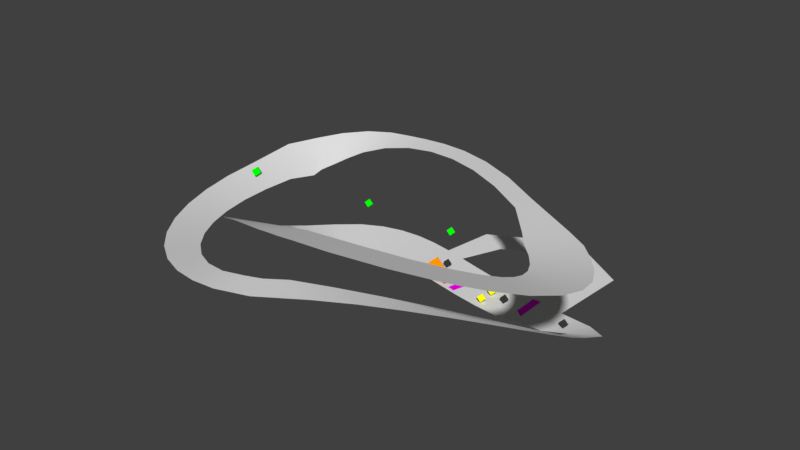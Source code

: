 # Source: circuit.blend  (saved by Blender 2.79.0; exported with 4.5.12 LTS)
import bpy
from mathutils import Matrix  # noqa: F401  (used for matrix-valued properties, if any)

bpy.ops.wm.read_factory_settings(use_empty=True)
scene = bpy.context.scene
scene.name = 'Scene'

# ---- collections
col_collection_1 = bpy.data.collections.new('Collection 1'); scene.collection.children.link(col_collection_1)
col_collection_10 = bpy.data.collections.new('Collection 10'); scene.collection.children.link(col_collection_10)

# ---- materials (node trees are filled in below, after node groups)
mat_material_011 = bpy.data.materials.new('Material.011')
mat_material_011.alpha_threshold = 0.0
mat_material_011.use_transparent_shadow = False
mat_material_011.diffuse_color = (1.0, 0.0, 1.0, 1.0)
mat_material_011.roughness = 0.5
mat_material = bpy.data.materials.new('Material')
mat_material.alpha_threshold = 0.0
mat_material.use_transparent_shadow = False
mat_material.diffuse_color = (0.0, 1.0, 0.0, 1.0)
mat_material.roughness = 0.5
mat_material.line_color = (0.0, 0.0, 0.0, 1.0)
mat_material_001 = bpy.data.materials.new('Material.001')
mat_material_001.alpha_threshold = 0.0
mat_material_001.use_transparent_shadow = False
mat_material_001.diffuse_color = (0.0, 1.0, 0.0, 1.0)
mat_material_001.roughness = 0.5
mat_material_001.line_color = (0.0, 0.0, 0.0, 1.0)
mat_material_002 = bpy.data.materials.new('Material.002')
mat_material_002.alpha_threshold = 0.0
mat_material_002.use_transparent_shadow = False
mat_material_002.diffuse_color = (0.03522, 0.03522, 0.03522, 1.0)
mat_material_002.roughness = 0.5
mat_material_002.specular_intensity = 1.0
mat_material_002.line_color = (0.0, 0.0, 0.0, 1.0)
mat_material_004 = bpy.data.materials.new('Material.004')
mat_material_004.alpha_threshold = 0.0
mat_material_004.use_transparent_shadow = False
mat_material_004.diffuse_color = (0.0, 1.0, 0.0, 1.0)
mat_material_004.roughness = 0.5
mat_material_004.line_color = (0.0, 0.0, 0.0, 1.0)
mat_material_005 = bpy.data.materials.new('Material.005')
mat_material_005.alpha_threshold = 0.0
mat_material_005.use_transparent_shadow = False
mat_material_005.diffuse_color = (0.0, 1.0, 0.0, 1.0)
mat_material_005.roughness = 0.5
mat_material_005.line_color = (0.0, 0.0, 0.0, 1.0)
mat_material_006 = bpy.data.materials.new('Material.006')
mat_material_006.alpha_threshold = 0.0
mat_material_006.use_transparent_shadow = False
mat_material_006.diffuse_color = (1.0, 0.3118, 0.0, 1.0)
mat_material_006.roughness = 0.5
mat_material_006.specular_intensity = 1.0
mat_material_006.line_color = (0.0, 0.0, 0.0, 1.0)
mat_material_007 = bpy.data.materials.new('Material.007')
mat_material_007.alpha_threshold = 0.0
mat_material_007.use_transparent_shadow = False
mat_material_007.diffuse_color = (0.03522, 0.03522, 0.03522, 1.0)
mat_material_007.roughness = 0.5
mat_material_007.specular_intensity = 1.0
mat_material_007.line_color = (0.0, 0.0, 0.0, 1.0)
mat_material_008 = bpy.data.materials.new('Material.008')
mat_material_008.alpha_threshold = 0.0
mat_material_008.use_transparent_shadow = False
mat_material_008.diffuse_color = (1.0, 1.0, 0.0, 1.0)
mat_material_008.roughness = 0.5
mat_material_008.specular_intensity = 1.0
mat_material_008.line_color = (0.0, 0.0, 0.0, 1.0)
mat_material_009 = bpy.data.materials.new('Material.009')
mat_material_009.alpha_threshold = 0.0
mat_material_009.use_transparent_shadow = False
mat_material_009.diffuse_color = (1.0, 1.0, 0.0, 1.0)
mat_material_009.roughness = 0.5
mat_material_009.specular_intensity = 1.0
mat_material_009.line_color = (0.0, 0.0, 0.0, 1.0)
mat_material_010 = bpy.data.materials.new('Material.010')
mat_material_010.alpha_threshold = 0.0
mat_material_010.use_transparent_shadow = False
mat_material_010.diffuse_color = (1.0, 1.0, 0.0, 1.0)
mat_material_010.roughness = 0.5
mat_material_010.specular_intensity = 1.0
mat_material_010.line_color = (0.0, 0.0, 0.0, 1.0)
mat_material_014 = bpy.data.materials.new('Material.014')
mat_material_014.alpha_threshold = 0.0
mat_material_014.use_transparent_shadow = False
mat_material_014.diffuse_color = (0.03522, 0.03522, 0.03522, 1.0)
mat_material_014.roughness = 0.5
mat_material_014.specular_intensity = 1.0
mat_material_014.line_color = (0.0, 0.0, 0.0, 1.0)
mat_material_015 = bpy.data.materials.new('Material.015')
mat_material_015.alpha_threshold = 0.0
mat_material_015.use_transparent_shadow = False
mat_material_015.diffuse_color = (1.0, 0.0, 0.0, 1.0)
mat_material_015.roughness = 0.5
mat_material_016 = bpy.data.materials.new('Material.016')
mat_material_016.alpha_threshold = 0.0
mat_material_016.use_transparent_shadow = False
mat_material_016.diffuse_color = (1.0, 0.0, 1.0, 1.0)
mat_material_016.roughness = 0.5

# ---- material node trees

# ---- world
world_world = bpy.data.worlds.new('World'); scene.world = world_world
world_world.color = (0.05088, 0.05088, 0.05088)
world_world.use_sun_shadow = False
world_world.sun_shadow_jitter_overblur = 0.0
world_world.cycles.sampling_method = 'MANUAL'

# ---- meshes
me_cubeziercurve = bpy.data.meshes.new('CUBezierCurve')
me_cubeziercurve.from_pydata([(161.2, 23.76, -0.5055), (140.4, -22.69, 0.4744), (202.2, 16.68, 2.191), (165.3, -24.62, 2.232), (229.1, -4.713, 11.44), (194.5, -17.44, 6.829), (225.9, -37.42, 24.5), (197.2, -37.24, 16.62), (223.4, -59.52, 34.88), (193.2, -57.65, 28.34), (211.5, -81.25, 44.35), (189.4, -71.35, 35.81), (195.9, -107.4, 55.97), (171.0, -100.5, 50.58), (174.3, -136.8, 68.32), (146.4, -130.1, 64.62), (147.9, -167.4, 80.15), (116.9, -160.0, 77.7), (118.0, -198.2, 90.62), (83.52, -189.5, 89.18), (85.96, -228.3, 99.06), (47.31, -217.4, 98.27), (52.74, -257.7, 104.9), (9.687, -242.1, 104.1), (6.89, -293.1, 107.8), (-10.26, -259.2, 105.7), (-31.31, -304.4, 107.0), (-30.17, -265.7, 104.9), (-60.71, -305.2, 105.6), (-57.18, -270.0, 102.4), (-90.3, -299.9, 103.6), (-84.83, -264.3, 98.66), (-120.6, -287.4, 100.9), (-111.2, -250.9, 94.25), (-150.4, -267.7, 97.66), (-136.2, -231.1, 89.39), (-178.3, -241.3, 94.17), (-159.4, -205.4, 84.31), (-203.4, -209.2, 90.69), (-180.0, -174.5, 79.21), (-225.0, -172.0, 87.49), (-197.2, -138.8, 74.31), (-242.5, -130.2, 84.82), (-210.2, -99.29, 69.85), (-255.0, -84.33, 82.93), (-218.2, -56.58, 66.06), (-261.6, -34.66, 82.05), (-220.6, -11.48, 63.2), (-265.6, 30.92, 84.56), (-212.0, 21.28, 59.25), (-251.5, 71.01, 84.3), (-212.7, 36.73, 61.88), (-232.5, 98.14, 87.17), (-206.1, 54.21, 65.45), (-203.7, 117.0, 91.69), (-197.7, 68.79, 70.65), (-170.2, 124.1, 96.41), (-183.2, 83.75, 78.13), (-138.8, 122.5, 100.7), (-156.1, 95.4, 87.67), (-108.0, 118.0, 105.6), (-118.8, 97.59, 97.42), (-72.74, 110.3, 111.4), (-76.91, 90.14, 106.3), (-31.82, 97.41, 117.4), (-32.41, 74.74, 114.2), (14.16, 77.84, 122.8), (14.69, 52.32, 121.0), (64.33, 51.0, 127.0), (64.6, 23.06, 126.4), (118.1, 16.66, 129.7), (117.3, -13.22, 130.3), (190.4, -23.23, 129.9), (157.0, -59.01, 132.3), (217.5, -39.81, 130.1), (175.1, -82.2, 133.9), (239.4, -62.95, 132.7), (193.1, -101.2, 136.2), (258.0, -88.26, 137.1), (206.7, -119.6, 139.2), (271.9, -115.7, 142.8), (215.5, -136.6, 142.7), (279.0, -145.3, 149.9), (219.2, -151.3, 146.1), (276.6, -176.4, 157.9), (218.4, -163.5, 149.2), (262.8, -206.1, 165.9), (212.9, -175.4, 152.3), (238.1, -231.9, 172.9), (199.9, -188.6, 155.8), (203.4, -253.1, 178.5), (176.3, -202.9, 159.4), (158.6, -270.5, 182.6), (140.3, -216.8, 162.6), (102.5, -284.4, 185.3), (90.81, -229.0, 164.8), (25.67, -293.3, 185.5), (34.92, -240.2, 166.4), (-13.66, -284.8, 178.2), (19.42, -246.4, 166.8), (-42.3, -270.0, 166.4), (-8.723, -243.2, 159.5), (-68.78, -252.7, 152.3), (-38.95, -229.2, 144.7), (-95.32, -231.3, 135.1), (-67.16, -208.6, 125.6), (-120.7, -206.0, 115.6), (-92.68, -183.5, 104.0), (-143.7, -177.9, 94.88), (-114.9, -155.1, 81.06), (-163.4, -148.3, 74.36), (-132.8, -124.5, 58.01), (-179.5, -118.2, 55.01), (-144.8, -93.1, 36.22), (-192.2, -86.92, 37.03), (-148.8, -63.95, 17.91), (-199.4, -51.7, 20.14), (-145.0, -42.29, 5.901), (-194.7, -14.24, 6.968), (-137.9, -28.74, -0.03044), (-175.3, 18.59, 2.028), (-128.3, -18.41, -2.059), (-149.7, 40.79, 1.949), (-116.6, -8.818, -1.941), (-124.9, 54.18, 1.729), (-102.3, -1.436, -1.727), (-99.15, 61.59, 1.499), (-88.35, 2.492, -1.499), (-73.38, 63.81, 1.285), (-72.9, 3.708, -1.285), (-48.0, 62.16, 1.071), (-54.94, 2.449, -1.071), (-22.78, 58.0, 0.8466), (-34.18, -1.037, -0.8598), (2.753, 52.4, 0.6533), (-10.58, -6.246, -0.6401), (29.13, 46.21, 0.4285), (15.88, -12.46, -0.4285), (56.82, 40.2, 0.2143), (45.24, -18.83, -0.2143), (86.23, 35.04, -0.005101), (77.63, -24.49, 0.001278), (117.8, 31.44, -0.2783), (113.2, -28.54, 0.2607), (-12.26, 122.2, 0.871), (23.8, 101.9, 0.6287), (67.6, 164.9, 0.8635), (67.07, 123.4, 0.6363), (116.0, 157.5, 0.8373), (99.69, 121.3, 0.6456), (169.4, 123.2, 0.8095), (122.0, 98.76, 0.628)], [], [(1, 3, 2, 0), (3, 5, 4, 2), (5, 7, 6, 4), (7, 9, 8, 6), (9, 11, 10, 8), (11, 13, 12, 10), (13, 15, 14, 12), (15, 17, 16, 14), (17, 19, 18, 16), (19, 21, 20, 18), (21, 23, 22, 20), (23, 25, 24, 22), (25, 27, 26, 24), (27, 29, 28, 26), (29, 31, 30, 28), (31, 33, 32, 30), (33, 35, 34, 32), (35, 37, 36, 34), (37, 39, 38, 36), (39, 41, 40, 38), (41, 43, 42, 40), (43, 45, 44, 42), (45, 47, 46, 44), (47, 49, 48, 46), (49, 51, 50, 48), (51, 53, 52, 50), (53, 55, 54, 52), (55, 57, 56, 54), (57, 59, 58, 56), (59, 61, 60, 58), (61, 63, 62, 60), (63, 65, 64, 62), (65, 67, 66, 64), (67, 69, 68, 66), (69, 71, 70, 68), (71, 73, 72, 70), (73, 75, 74, 72), (75, 77, 76, 74), (77, 79, 78, 76), (79, 81, 80, 78), (81, 83, 82, 80), (83, 85, 84, 82), (85, 87, 86, 84), (87, 89, 88, 86), (89, 91, 90, 88), (91, 93, 92, 90), (93, 95, 94, 92), (95, 97, 96, 94), (97, 99, 98, 96), (99, 101, 100, 98), (101, 103, 102, 100), (103, 105, 104, 102), (105, 107, 106, 104), (107, 109, 108, 106), (109, 111, 110, 108), (111, 113, 112, 110), (113, 115, 114, 112), (115, 117, 116, 114), (117, 119, 118, 116), (119, 121, 120, 118), (121, 123, 122, 120), (123, 125, 124, 122), (125, 127, 126, 124), (127, 129, 128, 126), (129, 131, 130, 128), (131, 133, 132, 130), (133, 135, 134, 132), (135, 137, 136, 134), (137, 139, 138, 136), (139, 141, 140, 138), (141, 143, 142, 140), (143, 1, 0, 142), (132, 134, 145, 144), (144, 145, 147, 146), (146, 147, 149, 148), (148, 149, 151, 150), (142, 0, 150, 151)])
me_cubeziercurve.polygons.foreach_set('use_smooth', [True] * 77)
me_cubeziercurve.use_remesh_preserve_volume = False
me_cubeziercurve.use_remesh_preserve_attributes = False
me_cubeziercurve.use_mirror_vertex_groups = False
me_cubeziercurve.update()
me_plane = bpy.data.meshes.new('Plane')
me_plane.from_pydata([(-1.0, -1.0, 0.0), (1.0, -1.0, 0.0), (-1.0, 1.0, 0.0), (1.0, 1.0, 0.0)], [], [(0, 1, 3, 2)])
me_plane.materials.append(mat_material_011)
me_plane.use_remesh_preserve_volume = False
me_plane.use_remesh_preserve_attributes = False
me_plane.use_mirror_vertex_groups = False
me_plane.update()
me_cube = bpy.data.meshes.new('Cube')
me_cube.from_pydata([(0.0, 0.0, 0.0), (1.0, -1.414, 1.0), (-0.4142, -1.414, 2.414), (-1.414, 3.372e-07, 1.414), (1.0, 1.414, 1.0), (2.0, -3.576e-07, 2.0), (0.5858, 2.384e-07, 3.414), (-0.4142, 1.414, 2.414)], [], [(0, 1, 2, 3), (4, 7, 6, 5), (0, 4, 5, 1), (1, 5, 6, 2), (2, 6, 7, 3), (4, 0, 3, 7)])
me_cube.materials.append(mat_material)
me_cube.use_remesh_preserve_volume = False
me_cube.use_remesh_preserve_attributes = False
me_cube.use_mirror_vertex_groups = False
me_cube.update()
me_cube_001 = bpy.data.meshes.new('Cube.001')
me_cube_001.from_pydata([(0.0, 0.0, 0.0), (1.0, -1.414, 1.0), (-0.4142, -1.414, 2.414), (-1.414, 3.372e-07, 1.414), (1.0, 1.414, 1.0), (2.0, -3.576e-07, 2.0), (0.5858, 2.384e-07, 3.414), (-0.4142, 1.414, 2.414)], [], [(0, 1, 2, 3), (4, 7, 6, 5), (0, 4, 5, 1), (1, 5, 6, 2), (2, 6, 7, 3), (4, 0, 3, 7)])
me_cube_001.materials.append(mat_material_001)
me_cube_001.use_remesh_preserve_volume = False
me_cube_001.use_remesh_preserve_attributes = False
me_cube_001.use_mirror_vertex_groups = False
me_cube_001.update()
me_cube_002 = bpy.data.meshes.new('Cube.002')
me_cube_002.from_pydata([(0.0, 0.0, 0.0), (1.0, -1.414, 1.0), (-0.4142, -1.414, 2.414), (-1.414, 3.372e-07, 1.414), (1.0, 1.414, 1.0), (2.0, -3.576e-07, 2.0), (0.5858, 2.384e-07, 3.414), (-0.4142, 1.414, 2.414)], [], [(0, 1, 2, 3), (4, 7, 6, 5), (0, 4, 5, 1), (1, 5, 6, 2), (2, 6, 7, 3), (4, 0, 3, 7)])
me_cube_002.materials.append(mat_material_002)
me_cube_002.use_remesh_preserve_volume = False
me_cube_002.use_remesh_preserve_attributes = False
me_cube_002.use_mirror_vertex_groups = False
me_cube_002.update()
me_cube_004 = bpy.data.meshes.new('Cube.004')
me_cube_004.from_pydata([(0.0, 0.0, 0.0), (1.0, -1.414, 1.0), (-0.4142, -1.414, 2.414), (-1.414, 3.372e-07, 1.414), (1.0, 1.414, 1.0), (2.0, -3.576e-07, 2.0), (0.5858, 2.384e-07, 3.414), (-0.4142, 1.414, 2.414)], [], [(0, 1, 2, 3), (4, 7, 6, 5), (0, 4, 5, 1), (1, 5, 6, 2), (2, 6, 7, 3), (4, 0, 3, 7)])
me_cube_004.materials.append(mat_material_004)
me_cube_004.use_remesh_preserve_volume = False
me_cube_004.use_remesh_preserve_attributes = False
me_cube_004.use_mirror_vertex_groups = False
me_cube_004.update()
me_cube_005 = bpy.data.meshes.new('Cube.005')
me_cube_005.from_pydata([(0.0, 0.0, 0.0), (1.0, -1.414, 1.0), (-0.4142, -1.414, 2.414), (-1.414, 3.372e-07, 1.414), (1.0, 1.414, 1.0), (2.0, -3.576e-07, 2.0), (0.5858, 2.384e-07, 3.414), (-0.4142, 1.414, 2.414)], [], [(0, 1, 2, 3), (4, 7, 6, 5), (0, 4, 5, 1), (1, 5, 6, 2), (2, 6, 7, 3), (4, 0, 3, 7)])
me_cube_005.materials.append(mat_material_005)
me_cube_005.use_remesh_preserve_volume = False
me_cube_005.use_remesh_preserve_attributes = False
me_cube_005.use_mirror_vertex_groups = False
me_cube_005.update()
me_cube_006 = bpy.data.meshes.new('Cube.006')
me_cube_006.from_pydata([(0.0, 0.0, 0.0), (1.0, -1.414, 1.0), (-0.4142, -1.414, 2.414), (-1.414, 3.372e-07, 1.414), (1.0, 1.414, 1.0), (2.0, -3.576e-07, 2.0), (0.5858, 2.384e-07, 3.414), (-0.4142, 1.414, 2.414)], [], [(0, 1, 2, 3), (4, 7, 6, 5), (0, 4, 5, 1), (1, 5, 6, 2), (2, 6, 7, 3), (4, 0, 3, 7)])
me_cube_006.materials.append(mat_material_006)
me_cube_006.use_remesh_preserve_volume = False
me_cube_006.use_remesh_preserve_attributes = False
me_cube_006.use_mirror_vertex_groups = False
me_cube_006.update()
me_cube_007 = bpy.data.meshes.new('Cube.007')
me_cube_007.from_pydata([(0.0, 0.0, 0.0), (1.0, -1.414, 1.0), (-0.4142, -1.414, 2.414), (-1.414, 3.372e-07, 1.414), (1.0, 1.414, 1.0), (2.0, -3.576e-07, 2.0), (0.5858, 2.384e-07, 3.414), (-0.4142, 1.414, 2.414)], [], [(0, 1, 2, 3), (4, 7, 6, 5), (0, 4, 5, 1), (1, 5, 6, 2), (2, 6, 7, 3), (4, 0, 3, 7)])
me_cube_007.materials.append(mat_material_007)
me_cube_007.use_remesh_preserve_volume = False
me_cube_007.use_remesh_preserve_attributes = False
me_cube_007.use_mirror_vertex_groups = False
me_cube_007.update()
me_cube_008 = bpy.data.meshes.new('Cube.008')
me_cube_008.from_pydata([(0.0, 0.0, 0.0), (1.0, -1.414, 1.0), (-0.4142, -1.414, 2.414), (-1.414, 3.372e-07, 1.414), (1.0, 1.414, 1.0), (2.0, -3.576e-07, 2.0), (0.5858, 2.384e-07, 3.414), (-0.4142, 1.414, 2.414)], [], [(0, 1, 2, 3), (4, 7, 6, 5), (0, 4, 5, 1), (1, 5, 6, 2), (2, 6, 7, 3), (4, 0, 3, 7)])
me_cube_008.materials.append(mat_material_008)
me_cube_008.use_remesh_preserve_volume = False
me_cube_008.use_remesh_preserve_attributes = False
me_cube_008.use_mirror_vertex_groups = False
me_cube_008.update()
me_cube_009 = bpy.data.meshes.new('Cube.009')
me_cube_009.from_pydata([(0.0, 0.0, 0.0), (1.0, -1.414, 1.0), (-0.4142, -1.414, 2.414), (-1.414, 3.372e-07, 1.414), (1.0, 1.414, 1.0), (2.0, -3.576e-07, 2.0), (0.5858, 2.384e-07, 3.414), (-0.4142, 1.414, 2.414)], [], [(0, 1, 2, 3), (4, 7, 6, 5), (0, 4, 5, 1), (1, 5, 6, 2), (2, 6, 7, 3), (4, 0, 3, 7)])
me_cube_009.materials.append(mat_material_009)
me_cube_009.use_remesh_preserve_volume = False
me_cube_009.use_remesh_preserve_attributes = False
me_cube_009.use_mirror_vertex_groups = False
me_cube_009.update()
me_cube_010 = bpy.data.meshes.new('Cube.010')
me_cube_010.from_pydata([(0.0, 0.0, 0.0), (1.0, -1.414, 1.0), (-0.4142, -1.414, 2.414), (-1.414, 3.372e-07, 1.414), (1.0, 1.414, 1.0), (2.0, -3.576e-07, 2.0), (0.5858, 2.384e-07, 3.414), (-0.4142, 1.414, 2.414)], [], [(0, 1, 2, 3), (4, 7, 6, 5), (0, 4, 5, 1), (1, 5, 6, 2), (2, 6, 7, 3), (4, 0, 3, 7)])
me_cube_010.materials.append(mat_material_010)
me_cube_010.use_remesh_preserve_volume = False
me_cube_010.use_remesh_preserve_attributes = False
me_cube_010.use_mirror_vertex_groups = False
me_cube_010.update()
me_cube_003 = bpy.data.meshes.new('Cube.003')
me_cube_003.from_pydata([(0.0, 0.0, 0.0), (1.0, -1.414, 1.0), (-0.4142, -1.414, 2.414), (-1.414, 3.372e-07, 1.414), (1.0, 1.414, 1.0), (2.0, -3.576e-07, 2.0), (0.5858, 2.384e-07, 3.414), (-0.4142, 1.414, 2.414)], [], [(0, 1, 2, 3), (4, 7, 6, 5), (0, 4, 5, 1), (1, 5, 6, 2), (2, 6, 7, 3), (4, 0, 3, 7)])
me_cube_003.materials.append(mat_material_014)
me_cube_003.use_remesh_preserve_volume = False
me_cube_003.use_remesh_preserve_attributes = False
me_cube_003.use_mirror_vertex_groups = False
me_cube_003.update()
me_plane_003 = bpy.data.meshes.new('Plane.003')
me_plane_003.from_pydata([(-1.0, -1.0, 0.0), (1.0, -1.0, 0.0), (-1.0, 1.0, 0.0), (1.0, 1.0, 0.0)], [], [(0, 1, 3, 2)])
me_plane_003.materials.append(mat_material_015)
me_plane_003.use_remesh_preserve_volume = False
me_plane_003.use_remesh_preserve_attributes = False
me_plane_003.use_mirror_vertex_groups = False
me_plane_003.update()
me_plane_004 = bpy.data.meshes.new('Plane.004')
me_plane_004.from_pydata([(-1.0, -1.0, 0.0), (1.0, -1.0, 0.0), (-1.0, 1.0, 0.0), (1.0, 1.0, 0.0)], [], [(0, 1, 3, 2)])
me_plane_004.materials.append(mat_material_016)
me_plane_004.use_remesh_preserve_volume = False
me_plane_004.use_remesh_preserve_attributes = False
me_plane_004.use_mirror_vertex_groups = False
me_plane_004.update()

# ---- objects
ob_t_circuit = bpy.data.objects.new('T_Circuit', me_cubeziercurve)
ob_r_0_300_1_1_0__15_0_10_1_50 = bpy.data.objects.new('R_0_300_1_1_0:-15:0_10:1:50', me_plane)
ob_l_1_d_60_0_0_10_0_5_0_5_0_5 = bpy.data.objects.new('L_1_D_60_0:0:10_0.5:0.5:0.5', me_cube)
ob_l_3_p_100 = bpy.data.objects.new('L_3_P_100', me_cube_001)
ob_w_0_80 = bpy.data.objects.new('W_0_80', me_cube_002)
ob_l_0_p_100_45_45_45_001 = bpy.data.objects.new('L_0_P_100_45:45:45.001', me_cube_004)
ob_l_2_p_80 = bpy.data.objects.new('L_2_P_80', me_cube_005)
ob_o_0_circuit_obj_0_0 = bpy.data.objects.new('O_0_circuit.obj_0_0', me_cube_006)
ob_w_2_90_5 = bpy.data.objects.new('W_2_90.5', me_cube_007)
ob_i_1_0_0_0_0_5_0_5_0_5 = bpy.data.objects.new('I_1_0:0:0_0.5:0.5:0.5', me_cube_008)
ob_i_2 = bpy.data.objects.new('I_2', me_cube_009)
ob_i_3_45_45_45_0_5_0_5_0_5 = bpy.data.objects.new('I_3_45:45:45_0.5:0.5:0.5', me_cube_010)
ob_w_1_80_001 = bpy.data.objects.new('W_1_80.001', me_cube_003)
ob_s_0_0__15_0_10_1_50 = bpy.data.objects.new('S_0_0:-15:0_10:1:50', me_plane_003)
ob_r_1_300_1_1_0_0_0_10_1_50 = bpy.data.objects.new('R_1_300_1_1_0:0:0_10:1:50', me_plane_004)

# ---- transforms, parenting, visibility, modifiers, constraints
ob_t_circuit.location = (0.0, 0.0, 0.0)
ob_t_circuit.lineart.crease_threshold = 0.0
ob_r_0_300_1_1_0__15_0_10_1_50.location = (41.03, 11.71, 0.0)
ob_r_0_300_1_1_0__15_0_10_1_50.rotation_euler = (0.0, 0.0, -0.2618)
ob_r_0_300_1_1_0__15_0_10_1_50.scale = (5.0, 25.0, 0.0)
ob_r_0_300_1_1_0__15_0_10_1_50.lineart.crease_threshold = 0.0
ob_l_1_d_60_0_0_10_0_5_0_5_0_5.location = (0.0, 30.0, 40.0)
ob_l_1_d_60_0_0_10_0_5_0_5_0_5.scale = (3.563, 3.563, 3.563)
ob_l_1_d_60_0_0_10_0_5_0_5_0_5.lock_rotations_4d = False
ob_l_1_d_60_0_0_10_0_5_0_5_0_5.empty_display_type = 'ARROWS'
ob_l_1_d_60_0_0_10_0_5_0_5_0_5.lineart.crease_threshold = 0.0
ob_l_3_p_100.location = (-110.0, 10.0, 50.0)
ob_l_3_p_100.scale = (3.563, 3.563, 3.563)
ob_l_3_p_100.lock_rotations_4d = False
ob_l_3_p_100.empty_display_type = 'ARROWS'
ob_l_3_p_100.lineart.crease_threshold = 0.0
ob_w_0_80.location = (0.0, 24.74, 0.0)
ob_w_0_80.scale = (3.563, 3.563, 3.563)
ob_w_0_80.lock_rotations_4d = False
ob_w_0_80.empty_display_type = 'ARROWS'
ob_w_0_80.lineart.crease_threshold = 0.0
ob_l_0_p_100_45_45_45_001.location = (-64.44, -210.0, 181.5)
ob_l_0_p_100_45_45_45_001.scale = (3.563, 3.563, 3.563)
ob_l_0_p_100_45_45_45_001.lock_rotations_4d = False
ob_l_0_p_100_45_45_45_001.empty_display_type = 'ARROWS'
ob_l_0_p_100_45_45_45_001.lineart.crease_threshold = 0.0
ob_l_2_p_80.location = (110.0, 40.0, 50.0)
ob_l_2_p_80.scale = (3.563, 3.563, 3.563)
ob_l_2_p_80.lock_rotations_4d = False
ob_l_2_p_80.empty_display_type = 'ARROWS'
ob_l_2_p_80.lineart.crease_threshold = 0.0
ob_o_0_circuit_obj_0_0.location = (0.0, 0.0, -2.0)
ob_o_0_circuit_obj_0_0.scale = (8.256, 8.256, 8.256)
ob_o_0_circuit_obj_0_0.lock_rotations_4d = False
ob_o_0_circuit_obj_0_0.empty_display_type = 'ARROWS'
ob_o_0_circuit_obj_0_0.lineart.crease_threshold = 0.0
ob_w_2_90_5.location = (178.7, -1.948, 0.0)
ob_w_2_90_5.scale = (3.563, 3.563, 3.563)
ob_w_2_90_5.lock_rotations_4d = False
ob_w_2_90_5.empty_display_type = 'ARROWS'
ob_w_2_90_5.lineart.crease_threshold = 0.0
ob_i_1_0_0_0_0_5_0_5_0_5.location = (78.52, 24.46, 0.0)
ob_i_1_0_0_0_0_5_0_5_0_5.scale = (3.563, 3.563, 3.563)
ob_i_1_0_0_0_0_5_0_5_0_5.lock_rotations_4d = False
ob_i_1_0_0_0_0_5_0_5_0_5.empty_display_type = 'ARROWS'
ob_i_1_0_0_0_0_5_0_5_0_5.lineart.crease_threshold = 0.0
ob_i_2.location = (78.52, 4.931, 0.0)
ob_i_2.scale = (3.563, 3.563, 3.563)
ob_i_2.lock_rotations_4d = False
ob_i_2.empty_display_type = 'ARROWS'
ob_i_2.lineart.crease_threshold = 0.0
ob_i_3_45_45_45_0_5_0_5_0_5.location = (78.52, -15.19, 0.0)
ob_i_3_45_45_45_0_5_0_5_0_5.scale = (3.563, 3.563, 3.563)
ob_i_3_45_45_45_0_5_0_5_0_5.lock_rotations_4d = False
ob_i_3_45_45_45_0_5_0_5_0_5.empty_display_type = 'ARROWS'
ob_i_3_45_45_45_0_5_0_5_0_5.lineart.crease_threshold = 0.0
ob_w_1_80_001.location = (99.4, 0.0, 0.0)
ob_w_1_80_001.scale = (3.563, 3.563, 3.563)
ob_w_1_80_001.lock_rotations_4d = False
ob_w_1_80_001.empty_display_type = 'ARROWS'
ob_w_1_80_001.lineart.crease_threshold = 0.0
ob_s_0_0__15_0_10_1_50.location = (23.66, 17.08, 0.0)
ob_s_0_0__15_0_10_1_50.rotation_euler = (0.0, 0.0, -0.2618)
ob_s_0_0__15_0_10_1_50.scale = (5.0, 25.0, 0.0)
ob_s_0_0__15_0_10_1_50.lineart.crease_threshold = 0.0
ob_r_1_300_1_1_0_0_0_10_1_50.location = (125.4, 3.982, 0.0)
ob_r_1_300_1_1_0_0_0_10_1_50.scale = (5.0, 25.0, 0.0)
ob_r_1_300_1_1_0_0_0_10_1_50.lineart.crease_threshold = 0.0

# ---- collection membership
col_collection_1.objects.link(ob_t_circuit)
col_collection_10.objects.link(ob_r_0_300_1_1_0__15_0_10_1_50)
col_collection_10.objects.link(ob_l_1_d_60_0_0_10_0_5_0_5_0_5)
col_collection_10.objects.link(ob_l_3_p_100)
col_collection_10.objects.link(ob_w_0_80)
col_collection_10.objects.link(ob_l_0_p_100_45_45_45_001)
col_collection_10.objects.link(ob_l_2_p_80)
col_collection_10.objects.link(ob_o_0_circuit_obj_0_0)
col_collection_10.objects.link(ob_w_2_90_5)
col_collection_10.objects.link(ob_i_1_0_0_0_0_5_0_5_0_5)
col_collection_10.objects.link(ob_i_2)
col_collection_10.objects.link(ob_i_3_45_45_45_0_5_0_5_0_5)
col_collection_10.objects.link(ob_w_1_80_001)
col_collection_10.objects.link(ob_s_0_0__15_0_10_1_50)
col_collection_10.objects.link(ob_r_1_300_1_1_0_0_0_10_1_50)

# ---- scene / render settings (as saved in the file)
scene.frame_start = 1; scene.frame_end = 250; scene.frame_set(1)
scene.render.engine = 'BLENDER_EEVEE_NEXT'
scene.render.resolution_percentage = 50
scene.render.dither_intensity = 0.0
scene.cycles.use_denoising = False
scene.cycles.samples = 128
scene.cycles.sampling_pattern = 'TABULATED_SOBOL'
scene.cycles.use_adaptive_sampling = False
scene.cycles.use_light_tree = False
scene.cycles.blur_glossy = 0.0
scene.cycles.sample_clamp_indirect = 0.0
scene.view_settings.view_transform = 'Standard'
bpy.context.view_layer.update()

# ---- added for rendering (the .blend has no active camera and no usable light): camera, sun
cam_auto = bpy.data.cameras.new('AutoCamera')
cam_auto.lens = 50.0
cam_auto.sensor_width = 36.0
cam_auto.clip_end = 12105.1
ob_auto_camera = bpy.data.objects.new('AutoCamera', cam_auto)
scene.collection.objects.link(ob_auto_camera)
ob_auto_camera.location = (696.438, -897.85, 647.581)
ob_auto_camera.rotation_euler = (1.09748, -7.21219e-08, 0.694738)
scene.camera = ob_auto_camera
light_auto_sun = bpy.data.lights.new('AutoSun', 'SUN')
light_auto_sun.energy = 3.0
light_auto_sun.angle = 0.0523599
ob_auto_sun = bpy.data.objects.new('AutoSun', light_auto_sun)
scene.collection.objects.link(ob_auto_sun)
ob_auto_sun.rotation_euler = (0.872665, 0.174533, 0.523599)
bpy.context.view_layer.update()
